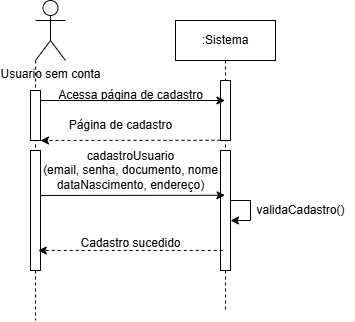

The diagram above was exported from draw.io. Its source (the exported page's mxGraphModel, read from the mxfile embedded in the PNG):
<mxGraphModel dx="492" dy="280" grid="1" gridSize="10" guides="1" tooltips="1" connect="1" arrows="1" fold="1" page="1" pageScale="1" pageWidth="850" pageHeight="1100" math="0" shadow="0">
  <root>
    <mxCell id="0" />
    <mxCell id="1" parent="0" />
    <mxCell id="aM9ryv3xv72pqoxQDRHE-5" value=":Sistema" style="shape=umlLifeline;perimeter=lifelinePerimeter;whiteSpace=wrap;html=1;container=0;dropTarget=0;collapsible=0;recursiveResize=0;outlineConnect=0;portConstraint=eastwest;newEdgeStyle={&quot;edgeStyle&quot;:&quot;elbowEdgeStyle&quot;,&quot;elbow&quot;:&quot;vertical&quot;,&quot;curved&quot;:0,&quot;rounded&quot;:0};" parent="1" vertex="1">
      <mxGeometry x="220" y="40" width="100" height="290" as="geometry" />
    </mxCell>
    <mxCell id="aM9ryv3xv72pqoxQDRHE-6" value="" style="html=1;points=[];perimeter=orthogonalPerimeter;outlineConnect=0;targetShapes=umlLifeline;portConstraint=eastwest;newEdgeStyle={&quot;edgeStyle&quot;:&quot;elbowEdgeStyle&quot;,&quot;elbow&quot;:&quot;vertical&quot;,&quot;curved&quot;:0,&quot;rounded&quot;:0};" parent="aM9ryv3xv72pqoxQDRHE-5" vertex="1">
      <mxGeometry x="45" y="60" width="10" height="60" as="geometry" />
    </mxCell>
    <mxCell id="5dRckJ-h6pi4qCdtB3oO-46" value="" style="html=1;points=[];perimeter=orthogonalPerimeter;outlineConnect=0;targetShapes=umlLifeline;portConstraint=eastwest;newEdgeStyle={&quot;edgeStyle&quot;:&quot;elbowEdgeStyle&quot;,&quot;elbow&quot;:&quot;vertical&quot;,&quot;curved&quot;:0,&quot;rounded&quot;:0};" vertex="1" parent="aM9ryv3xv72pqoxQDRHE-5">
      <mxGeometry x="45" y="130" width="10" height="120" as="geometry" />
    </mxCell>
    <mxCell id="5dRckJ-h6pi4qCdtB3oO-49" style="edgeStyle=elbowEdgeStyle;rounded=0;orthogonalLoop=1;jettySize=auto;html=1;elbow=vertical;curved=0;" edge="1" parent="aM9ryv3xv72pqoxQDRHE-5" source="5dRckJ-h6pi4qCdtB3oO-46" target="5dRckJ-h6pi4qCdtB3oO-46">
      <mxGeometry relative="1" as="geometry" />
    </mxCell>
    <mxCell id="5dRckJ-h6pi4qCdtB3oO-15" style="edgeStyle=orthogonalEdgeStyle;rounded=0;orthogonalLoop=1;jettySize=auto;html=1;exitX=0;exitY=1;exitDx=0;exitDy=0;exitPerimeter=0;dashed=1;endArrow=none;startFill=0;" edge="1" parent="1" source="5dRckJ-h6pi4qCdtB3oO-4">
      <mxGeometry relative="1" as="geometry">
        <mxPoint x="80" y="340" as="targetPoint" />
      </mxGeometry>
    </mxCell>
    <mxCell id="5dRckJ-h6pi4qCdtB3oO-4" value="Usuario sem conta" style="shape=umlActor;verticalLabelPosition=bottom;verticalAlign=top;html=1;outlineConnect=0;" vertex="1" parent="1">
      <mxGeometry x="80" y="20" width="30" height="60" as="geometry" />
    </mxCell>
    <mxCell id="5dRckJ-h6pi4qCdtB3oO-40" style="edgeStyle=elbowEdgeStyle;rounded=0;orthogonalLoop=1;jettySize=auto;html=1;elbow=vertical;curved=0;" edge="1" parent="1">
      <mxGeometry relative="1" as="geometry">
        <mxPoint x="85" y="120.00379310344832" as="sourcePoint" />
        <mxPoint x="269.49999999999994" y="120.00379310344832" as="targetPoint" />
      </mxGeometry>
    </mxCell>
    <mxCell id="5dRckJ-h6pi4qCdtB3oO-36" value="" style="html=1;points=[];perimeter=orthogonalPerimeter;outlineConnect=0;targetShapes=umlLifeline;portConstraint=eastwest;newEdgeStyle={&quot;edgeStyle&quot;:&quot;elbowEdgeStyle&quot;,&quot;elbow&quot;:&quot;vertical&quot;,&quot;curved&quot;:0,&quot;rounded&quot;:0};" vertex="1" parent="1">
      <mxGeometry x="75" y="110" width="10" height="50" as="geometry" />
    </mxCell>
    <mxCell id="5dRckJ-h6pi4qCdtB3oO-41" value="Acessa página de cadastro" style="text;html=1;align=center;verticalAlign=middle;resizable=0;points=[];autosize=1;strokeColor=none;fillColor=none;" vertex="1" parent="1">
      <mxGeometry x="90" y="100" width="170" height="30" as="geometry" />
    </mxCell>
    <mxCell id="5dRckJ-h6pi4qCdtB3oO-42" style="edgeStyle=elbowEdgeStyle;rounded=0;orthogonalLoop=1;jettySize=auto;html=1;elbow=vertical;curved=0;dashed=1;" edge="1" parent="1">
      <mxGeometry relative="1" as="geometry">
        <mxPoint x="265" y="159.77494252873564" as="sourcePoint" />
        <mxPoint x="85" y="159.77494252873564" as="targetPoint" />
      </mxGeometry>
    </mxCell>
    <mxCell id="5dRckJ-h6pi4qCdtB3oO-43" value="Página de cadastro" style="text;html=1;align=center;verticalAlign=middle;resizable=0;points=[];autosize=1;strokeColor=none;fillColor=none;" vertex="1" parent="1">
      <mxGeometry x="100" y="130" width="130" height="30" as="geometry" />
    </mxCell>
    <mxCell id="5dRckJ-h6pi4qCdtB3oO-47" style="edgeStyle=elbowEdgeStyle;rounded=0;orthogonalLoop=1;jettySize=auto;html=1;elbow=vertical;curved=0;" edge="1" parent="1">
      <mxGeometry relative="1" as="geometry">
        <mxPoint x="85" y="214.94494252873562" as="sourcePoint" />
        <mxPoint x="269.49999999999994" y="214.94494252873562" as="targetPoint" />
      </mxGeometry>
    </mxCell>
    <mxCell id="5dRckJ-h6pi4qCdtB3oO-44" value="" style="html=1;points=[];perimeter=orthogonalPerimeter;outlineConnect=0;targetShapes=umlLifeline;portConstraint=eastwest;newEdgeStyle={&quot;edgeStyle&quot;:&quot;elbowEdgeStyle&quot;,&quot;elbow&quot;:&quot;vertical&quot;,&quot;curved&quot;:0,&quot;rounded&quot;:0};" vertex="1" parent="1">
      <mxGeometry x="75" y="170" width="10" height="120" as="geometry" />
    </mxCell>
    <mxCell id="5dRckJ-h6pi4qCdtB3oO-48" value="cadastroUsuario&lt;div&gt;(email, senha, documento, nome&lt;/div&gt;&lt;div&gt;dataNascimento, endereço&lt;span style=&quot;background-color: transparent; color: light-dark(rgb(0, 0, 0), rgb(255, 255, 255));&quot;&gt;)&lt;/span&gt;&lt;/div&gt;" style="text;html=1;align=center;verticalAlign=middle;resizable=0;points=[];autosize=1;strokeColor=none;fillColor=none;" vertex="1" parent="1">
      <mxGeometry x="75" y="160" width="200" height="60" as="geometry" />
    </mxCell>
    <mxCell id="5dRckJ-h6pi4qCdtB3oO-50" value="validaCadastro()" style="text;html=1;align=center;verticalAlign=middle;resizable=0;points=[];autosize=1;strokeColor=none;fillColor=none;" vertex="1" parent="1">
      <mxGeometry x="290" y="215" width="110" height="30" as="geometry" />
    </mxCell>
    <mxCell id="5dRckJ-h6pi4qCdtB3oO-51" value="" style="endArrow=classic;html=1;rounded=0;dashed=1;" edge="1" parent="1">
      <mxGeometry width="50" height="50" relative="1" as="geometry">
        <mxPoint x="267.25" y="270.00000000000006" as="sourcePoint" />
        <mxPoint x="82.75" y="270.00000000000006" as="targetPoint" />
      </mxGeometry>
    </mxCell>
    <mxCell id="5dRckJ-h6pi4qCdtB3oO-52" value="Cadastro sucedido" style="text;html=1;align=center;verticalAlign=middle;resizable=0;points=[];autosize=1;strokeColor=none;fillColor=none;" vertex="1" parent="1">
      <mxGeometry x="115" y="248" width="120" height="30" as="geometry" />
    </mxCell>
  </root>
</mxGraphModel>